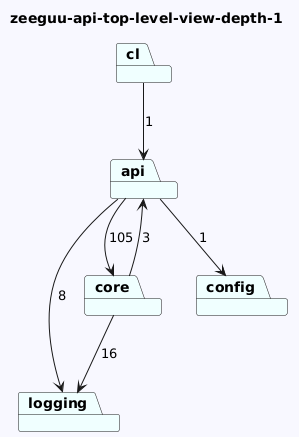

The diagram above was rendered by PlantUML. Its source (embedded in the PNG):
@startuml
skinparam backgroundColor GhostWhite
title zeeguu-api-top-level-view-depth-1
package "logging" #Azure
package "cl" #Azure
package "api" #Azure
package "core" #Azure
package "config" #Azure

"cl"-->"api"  : 1
"api"-->"config"  : 1
"api"-->"logging"  : 8
"api"-->"core"  : 105
"core"-->"logging"  : 16
"core"-->"api"  : 3
@enduml